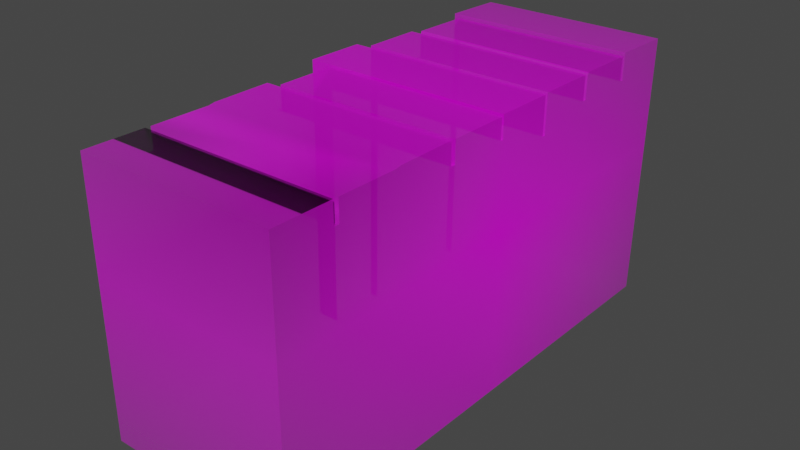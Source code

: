 # Source: Folders1.blend  (saved by Blender 3.6.13; exported with 4.5.12 LTS)
import bpy
from mathutils import Matrix  # noqa: F401  (used for matrix-valued properties, if any)

bpy.ops.wm.read_factory_settings(use_empty=True)
scene = bpy.context.scene
scene.name = 'Scene'

# ---- collections
col_collection = bpy.data.collections.new('Collection'); scene.collection.children.link(col_collection)

# ---- images (referenced by path relative to the original .blend; pixels are not part of the script)
import os
ASSET_DIR = os.environ.get("B2B_ASSET_DIR", "")  # directory of the original .blend (textures are referenced by path, not embedded)
HERE = os.path.dirname(os.path.abspath(__file__))  # packed textures are extracted next to this script under _unpacked/

def load_image(name, relpath, width, height, colorspace="sRGB"):
    """Load a texture the original file referenced (path relative to the .blend, or extracted next to this script)."""
    p = next((c for c in (os.path.join(HERE, relpath), os.path.join(ASSET_DIR, relpath)) if relpath and os.path.exists(c)), "")
    if p:
        img = bpy.data.images.load(p, check_existing=True)
        img.name = name
    else:  # same state as the original file: an image datablock whose file is absent (Cycles renders it pink)
        img = bpy.data.images.new(name, width, height)
        img.source = "FILE"
        img.filepath = "//" + (relpath or name)
    img.colorspace_settings.name = colorspace
    return img
img_folders1_png = load_image('Folders1.png', 'Folders1.png', 1024, 1024, 'sRGB')

# ---- materials (node trees are filled in below, after node groups)
mat_folders1 = bpy.data.materials.new('Folders1')
mat_folders1.use_transparent_shadow = False

# ---- node groups
ng_auto_smooth = bpy.data.node_groups.new('Auto Smooth', 'GeometryNodeTree')
_s = ng_auto_smooth.interface.new_socket(name='Geometry', in_out='OUTPUT', socket_type='NodeSocketGeometry')
_s = ng_auto_smooth.interface.new_socket(name='Geometry', in_out='INPUT', socket_type='NodeSocketGeometry')
_s = ng_auto_smooth.interface.new_socket(name='Angle', in_out='INPUT', socket_type='NodeSocketFloat')
_s.subtype = 'ANGLE'
_s.min_value = 0.0
_s.max_value = 3.142
ng_auto_smooth.is_modifier = True
_N = ng_auto_smooth.nodes; _L = ng_auto_smooth.links
n0 = _N.new('NodeGroupOutput'); n0.name = 'Group Output'; n0.location = (480, -100)
n1 = _N.new('NodeGroupInput'); n1.name = 'Group Input'; n1.location = (-420, -300)
n2 = _N.new('NodeGroupInput'); n2.name = 'Group Input.001'; n2.location = (-60, -100)
n3 = _N.new('GeometryNodeSetShadeSmooth'); n3.name = 'Set Shade Smooth'; n3.location = (120, -100)
n3.domain = 'EDGE'
n4 = _N.new('GeometryNodeSetShadeSmooth'); n4.name = 'Set Shade Smooth.001'; n4.location = (300, -100)
n5 = _N.new('GeometryNodeInputMeshEdgeAngle'); n5.name = 'Edge Angle'; n5.location = (-420, -220)
n6 = _N.new('GeometryNodeInputEdgeSmooth'); n6.name = 'Is Edge Smooth'; n6.location = (-60, -160)
n7 = _N.new('GeometryNodeInputShadeSmooth'); n7.name = 'Is Face Smooth'; n7.location = (-240, -340)
n8 = _N.new('FunctionNodeBooleanMath'); n8.name = 'Boolean Math'; n8.location = (-60, -220)
n9 = _N.new('FunctionNodeCompare'); n9.name = 'Compare'; n9.location = (-240, -180)
n9.operation = 'LESS_EQUAL'
_L.new(n5.outputs[0], n9.inputs[0])
_L.new(n4.outputs[0], n0.inputs[0])
_L.new(n1.outputs[1], n9.inputs[1])
_L.new(n9.outputs[0], n8.inputs[0])
_L.new(n7.outputs[0], n8.inputs[1])
_L.new(n2.outputs[0], n3.inputs[0])
_L.new(n6.outputs[0], n3.inputs[1])
_L.new(n3.outputs[0], n4.inputs[0])
_L.new(n8.outputs[0], n3.inputs[2])
n0.is_active_output = True

# ---- material node trees
mat_folders1.use_nodes = True; mat_folders1.node_tree.nodes.clear()
_N = mat_folders1.node_tree.nodes; _L = mat_folders1.node_tree.links
n0 = _N.new('ShaderNodeOutputMaterial'); n0.name = 'Material Output'; n0.location = (300, 300)
n1 = _N.new('ShaderNodeTexImage'); n1.name = 'Image Texture'; n1.location = (-200, 300)
n1.image = img_folders1_png
n1.extension = 'CLIP'
n2 = _N.new('ShaderNodeBsdfPrincipled'); n2.name = 'Principled BSDF'; n2.location = (0, 300)
n2.distribution = 'GGX'
n2.subsurface_method = 'RANDOM_WALK_SKIN'
n2.inputs[3].default_value = 1.45
n2.inputs[27].default_value = (0.0, 0.0, 0.0, 1.0)
n2.inputs[28].default_value = 1.0
_L.new(n1.outputs[0], n2.inputs[0])
_L.new(n1.outputs[1], n2.inputs[4])
_L.new(n2.outputs[0], n0.inputs[0])
n0.is_active_output = True

# ---- world
world_world = bpy.data.worlds.new('World'); scene.world = world_world
world_world.use_nodes = True; world_world.node_tree.nodes.clear()
_N = world_world.node_tree.nodes; _L = world_world.node_tree.links
n0 = _N.new('ShaderNodeOutputWorld'); n0.name = 'World Output'; n0.location = (300, 300)
n1 = _N.new('ShaderNodeBackground'); n1.name = 'Background'; n1.location = (10, 300)
n1.inputs[0].default_value = (0.05088, 0.05088, 0.05088, 1.0)
_L.new(n1.outputs[0], n0.inputs[0])
n0.is_active_output = True
world_world.color = (0.05088, 0.05088, 0.05088)
world_world.use_sun_shadow = False
world_world.sun_shadow_jitter_overblur = 0.0

# ---- meshes
me_folders1 = bpy.data.meshes.new('Folders1')
me_folders1.from_pydata([(-0.5163, 0.2287, -0.5136), (-0.5186, 0.2904, -0.5136), (-0.5186, 0.3014, -0.5136), (-0.6887, 0.2965, -0.5136), (-0.6887, 0.2965, 0.0), (-0.5186, 0.3014, 0.0), (-0.5186, 0.2904, 0.0), (-0.5163, 0.2287, 0.0), (-0.5071, 0.2295, 0.0), (-0.5095, 0.294, 0.0), (-0.3446, 0.2971, 0.0), (-0.3408, 0.2879, 0.0), (-0.3403, 0.2271, 0.0), (-0.3295, 0.227, 0.0), (-0.3319, 0.294, 0.0), (-0.167, 0.2959, 0.0), (-0.1644, 0.1902, 0.0), (-0.1561, 0.1901, 0.0), (-0.1583, 0.2934, 0.0), (0.006991, 0.2952, 0.0), (0.007035, 0.2345, 0.0), (0.01521, 0.2354, 0.0), (0.01378, 0.2913, 0.0), (0.181, 0.2927, 0.0), (0.1811, 0.2341, 0.0), (0.1946, 0.2339, 0.0), (0.1944, 0.2939, 0.0), (0.3588, 0.2939, 0.0), (0.3764, 0.2908, 0.0), (0.5395, 0.2924, 0.0), (0.5388, 0.2357, 0.0), (0.5537, 0.2355, 0.0), (0.5537, 0.2931, 0.0), (0.7183, 0.2947, 0.0), (0.7193, -0.4359, -2.255e-10), (0.5548, -0.4359, -1.381e-10), (0.5414, -0.4359, -9.555e-11), (0.3802, -0.4359, -8.077e-11), (0.3659, -0.4359, -3.774e-11), (0.2045, -0.4359, -3.01e-11), (0.1871, -0.4359, 1.455e-11), (0.1739, -0.4359, -9.38e-11), (0.03621, -0.4359, -7.582e-12), (0.0271, -0.4359, 1.128e-10), (0.01483, -0.4359, 1.205e-10), (-0.1427, -0.4359, 2.919e-11), (-0.1532, -0.4359, 1.318e-10), (-0.3123, -0.4359, 7.512e-11), (-0.3245, -0.4359, 1.652e-10), (-0.4859, -0.4359, -8.78e-12), (-0.4985, -0.4359, 2.621e-10), (-0.5083, -0.4359, -2.381e-11), (-0.6584, -0.4359, -1.695e-10), (-0.5071, 0.2295, -0.5136), (-0.5095, 0.294, -0.5136), (-0.3446, 0.2971, -0.5136), (-0.3408, 0.2879, -0.5136), (-0.3403, 0.2271, -0.5136), (-0.3295, 0.227, -0.5136), (-0.3319, 0.294, -0.5136), (-0.167, 0.2959, -0.5136), (-0.1644, 0.1902, -0.5136), (-0.1561, 0.1901, -0.5136), (-0.1583, 0.2934, -0.5136), (0.006991, 0.2952, -0.5136), (0.007035, 0.2345, -0.5136), (0.01521, 0.2354, -0.5136), (0.01378, 0.2913, -0.5136), (0.181, 0.2927, -0.5136), (0.1811, 0.2341, -0.5136), (0.1946, 0.2339, -0.5136), (0.1944, 0.2939, -0.5136), (0.3588, 0.2939, -0.5136), (0.3764, 0.2908, -0.5136), (0.5395, 0.2924, -0.5136), (0.5388, 0.2357, -0.5136), (0.5537, 0.2355, -0.5136), (0.5537, 0.2931, -0.5136), (0.7183, 0.2947, -0.5136), (0.7193, -0.4359, -0.5136), (0.5548, -0.4359, -0.5136), (0.5414, -0.4359, -0.5136), (0.3802, -0.4359, -0.5136), (0.3659, -0.4359, -0.5136), (0.2045, -0.4359, -0.5136), (0.1871, -0.4359, -0.5136), (0.1739, -0.4359, -0.5136), (0.03621, -0.4359, -0.5136), (0.0271, -0.4359, -0.5136), (0.01483, -0.4359, -0.5136), (-0.1427, -0.4359, -0.5136), (-0.1532, -0.4359, -0.5136), (-0.3123, -0.4359, -0.5136), (-0.3245, -0.4359, -0.5136), (-0.4859, -0.4359, -0.5136), (-0.4985, -0.4359, -0.5136), (-0.5083, -0.4359, -0.5136), (-0.6584, -0.4359, -0.5136), (-0.6887, 0.2965, 0.02112), (-0.5186, 0.3014, 0.02112), (-0.5186, 0.2904, 0.02112), (-0.5163, 0.2287, 0.02112), (-0.4985, -0.4359, 0.02112), (-0.5083, -0.4359, 0.02112), (-0.6584, -0.4359, 0.02112), (-0.3295, 0.227, 0.02342), (-0.3319, 0.294, 0.02342), (-0.167, 0.2959, 0.02342), (-0.1644, 0.1902, 0.02342), (-0.1532, -0.4359, 0.02342), (-0.3123, -0.4359, 0.02342), (0.1946, 0.2339, 0.03028), (0.1944, 0.2939, 0.03028), (0.3588, 0.2939, 0.03028), (0.3764, 0.2908, 0.03028), (0.5395, 0.2924, 0.03028), (0.5388, 0.2357, 0.03028), (0.5537, 0.2355, 0.03028), (0.5537, 0.2931, 0.03028), (0.7183, 0.2947, 0.03028), (0.7193, -0.4359, 0.03028), (0.5548, -0.4359, 0.03028), (0.5414, -0.4359, 0.03028), (0.3802, -0.4359, 0.03028), (0.3659, -0.4359, 0.03028), (0.2045, -0.4359, 0.03028), (0.5395, 0.2924, -0.4833), (0.5537, 0.2931, -0.4833), (-0.1561, 0.1901, 0.06385), (-0.1583, 0.2934, 0.06385), (0.006991, 0.2952, 0.06385), (0.007035, 0.2345, 0.06385), (0.01483, -0.4359, 0.06385), (-0.1427, -0.4359, 0.06385)], [], [(52, 104, 98, 4), (49, 8, 7, 50), (95, 96, 97, 3, 2, 1, 0), (32, 118, 119, 33), (48, 12, 11, 10, 9, 8, 49), (47, 13, 12, 48), (15, 107, 108, 16), (45, 17, 16, 46), (19, 130, 131, 20), (43, 21, 20, 44), (40, 24, 23, 22, 21, 43, 42, 41), (39, 25, 24, 40), (31, 117, 118, 32), (38, 124, 125, 39), (30, 116, 117, 31), (37, 123, 124, 38), (94, 95, 0, 53), (78, 79, 80, 76, 77), (93, 94, 53, 54, 55, 56, 57), (92, 93, 57, 58), (91, 92, 58, 59, 60, 61), (90, 91, 61, 62), (89, 90, 62, 63, 64, 65), (88, 89, 65, 66), (85, 86, 87, 88, 66, 67, 68, 69), (84, 85, 69, 70), (83, 84, 70, 71, 72), (82, 83, 72, 73), (81, 82, 73, 74, 75), (80, 81, 75, 76), (16, 61, 60, 15), (43, 88, 87, 42), (30, 75, 74, 29), (17, 62, 61, 16), (44, 89, 88, 43), (31, 76, 75, 30), (18, 63, 62, 17), (45, 90, 89, 44), (5, 2, 3, 4), (32, 77, 76, 31), (19, 64, 63, 18), (46, 91, 90, 45), (6, 1, 2, 5), (33, 78, 77, 32), (20, 65, 64, 19), (47, 92, 91, 46), (7, 0, 1, 6), (34, 79, 78, 33), (21, 66, 65, 20), (48, 93, 92, 47), (8, 53, 0, 7), (35, 80, 79, 34), (22, 67, 66, 21), (49, 94, 93, 48), (9, 54, 53, 8), (36, 81, 80, 35), (23, 68, 67, 22), (50, 95, 94, 49), (10, 55, 54, 9), (37, 82, 81, 36), (24, 69, 68, 23), (51, 96, 95, 50), (11, 56, 55, 10), (38, 83, 82, 37), (25, 70, 69, 24), (52, 97, 96, 51), (12, 57, 56, 11), (39, 84, 83, 38), (26, 71, 70, 25), (4, 3, 97, 52), (13, 58, 57, 12), (40, 85, 84, 39), (27, 72, 71, 26), (14, 59, 58, 13), (41, 86, 85, 40), (28, 73, 72, 27), (15, 60, 59, 14), (42, 87, 86, 41), (29, 74, 73, 28), (102, 101, 100, 99, 98, 104, 103), (6, 100, 101, 7), (50, 102, 103, 51), (4, 98, 99, 5), (7, 101, 102, 50), (51, 103, 104, 52), (5, 99, 100, 6), (109, 108, 107, 106, 105, 110), (46, 109, 110, 47), (47, 110, 105, 13), (13, 105, 106, 14), (14, 106, 107, 15), (16, 108, 109, 46), (119, 118, 117, 121, 120), (124, 113, 112, 111, 125), (123, 114, 113, 124), (122, 116, 115, 114, 123), (121, 117, 116, 122), (25, 111, 112, 26), (33, 119, 120, 34), (26, 112, 113, 27), (29, 115, 126, 74), (34, 120, 121, 35), (27, 113, 114, 28), (35, 121, 122, 36), (77, 127, 118, 32), (28, 114, 115, 29), (39, 125, 111, 25), (36, 122, 123, 37), (29, 115, 116, 30), (132, 131, 130, 129, 128, 133), (17, 128, 129, 18), (20, 131, 132, 44), (44, 132, 133, 45), (45, 133, 128, 17), (18, 129, 130, 19)])
me_folders1.polygons.foreach_set('use_smooth', [True] * 115)
_uv = me_folders1.uv_layers.new(name='UVMap')
_uv.uv.foreach_set('vector', [0.06285, 0.06019, 0.06285, 0.06019, 0.04272, 0.7965, 0.04272, 0.7965, 0.1773, 0.06387, 0.1633, 0.7295, 0.1572, 0.7287, 0.169, 0.07007, 0.169, 0.07007, 0.1625, 0.06353, 0.06285, 0.06019, 0.04272, 0.7965, 0.1556, 0.8014, 0.1557, 0.7904, 0.1572, 0.7287, 0.8677, 0.7931, 0.8677, 0.7931, 0.977, 0.7947, 0.977, 0.7947, 0.2845, 0.06785, 0.2741, 0.7271, 0.2737, 0.7879, 0.2712, 0.7971, 0.1617, 0.794, 0.1633, 0.7295, 0.1773, 0.06387, 0.2926, 0.06579, 0.2812, 0.727, 0.2741, 0.7271, 0.2845, 0.06785, 0.3891, 0.7959, 0.3891, 0.7959, 0.3908, 0.6902, 0.3908, 0.6902, 0.4052, 0.06474, 0.3964, 0.6901, 0.3908, 0.6902, 0.3983, 0.06709, 0.5046, 0.7952, 0.5046, 0.7952, 0.5047, 0.7345, 0.5047, 0.7345, 0.518, 0.06665, 0.5101, 0.7354, 0.5047, 0.7345, 0.5098, 0.06683, 0.6242, 0.0644, 0.6202, 0.7341, 0.6202, 0.7927, 0.5091, 0.7913, 0.5101, 0.7354, 0.518, 0.06665, 0.524, 0.0639, 0.6155, 0.06193, 0.6358, 0.06338, 0.6292, 0.7339, 0.6202, 0.7341, 0.6242, 0.0644, 0.8676, 0.7355, 0.8676, 0.7355, 0.8677, 0.7931, 0.8677, 0.7931, 0.743, 0.06321, 0.743, 0.06321, 0.6358, 0.06338, 0.6358, 0.06338, 0.8578, 0.7357, 0.8578, 0.7357, 0.8676, 0.7355, 0.8676, 0.7355, 0.7525, 0.06222, 0.7525, 0.06222, 0.743, 0.06321, 0.743, 0.06321, 0.1773, 0.06387, 0.169, 0.07007, 0.1572, 0.7287, 0.1633, 0.7295, 0.977, 0.7947, 0.9776, 0.05891, 0.8684, 0.06091, 0.8676, 0.7355, 0.8677, 0.7931, 0.2845, 0.06785, 0.1773, 0.06387, 0.1633, 0.7295, 0.1617, 0.794, 0.2712, 0.7971, 0.2737, 0.7879, 0.2741, 0.7271, 0.2926, 0.06579, 0.2845, 0.06785, 0.2741, 0.7271, 0.2812, 0.727, 0.3983, 0.06709, 0.2926, 0.06579, 0.2812, 0.727, 0.2796, 0.794, 0.3891, 0.7959, 0.3908, 0.6902, 0.4052, 0.06474, 0.3983, 0.06709, 0.3908, 0.6902, 0.3964, 0.6901, 0.5098, 0.06683, 0.4052, 0.06474, 0.3964, 0.6901, 0.3949, 0.7934, 0.5046, 0.7952, 0.5047, 0.7345, 0.518, 0.06665, 0.5098, 0.06683, 0.5047, 0.7345, 0.5101, 0.7354, 0.6242, 0.0644, 0.6155, 0.06193, 0.524, 0.0639, 0.518, 0.06665, 0.5101, 0.7354, 0.5091, 0.7913, 0.6202, 0.7927, 0.6202, 0.7341, 0.6358, 0.06338, 0.6242, 0.0644, 0.6202, 0.7341, 0.6292, 0.7339, 0.743, 0.06321, 0.6358, 0.06338, 0.6292, 0.7339, 0.6291, 0.7939, 0.7382, 0.7939, 0.7525, 0.06222, 0.743, 0.06321, 0.7382, 0.7939, 0.7499, 0.7908, 0.8595, 0.06189, 0.7525, 0.06222, 0.7499, 0.7908, 0.8582, 0.7924, 0.8578, 0.7357, 0.8684, 0.06091, 0.8595, 0.06189, 0.8578, 0.7357, 0.8676, 0.7355, 0.3908, 0.6902, 0.3908, 0.6902, 0.3891, 0.7959, 0.3891, 0.7959, 0.518, 0.06665, 0.518, 0.06665, 0.524, 0.0639, 0.524, 0.0639, 0.8578, 0.7357, 0.8578, 0.7357, 0.8582, 0.7924, 0.8582, 0.7924, 0.3964, 0.6901, 0.3964, 0.6901, 0.3908, 0.6902, 0.3908, 0.6902, 0.5098, 0.06683, 0.5098, 0.06683, 0.518, 0.06665, 0.518, 0.06665, 0.8676, 0.7355, 0.8676, 0.7355, 0.8578, 0.7357, 0.8578, 0.7357, 0.3949, 0.7934, 0.3949, 0.7934, 0.3964, 0.6901, 0.3964, 0.6901, 0.4052, 0.06474, 0.4052, 0.06474, 0.5098, 0.06683, 0.5098, 0.06683, 0.1556, 0.8014, 0.1556, 0.8014, 0.04272, 0.7965, 0.04272, 0.7965, 0.8677, 0.7931, 0.8677, 0.7931, 0.8676, 0.7355, 0.8676, 0.7355, 0.5046, 0.7952, 0.5046, 0.7952, 0.3949, 0.7934, 0.3949, 0.7934, 0.3983, 0.06709, 0.3983, 0.06709, 0.4052, 0.06474, 0.4052, 0.06474, 0.1557, 0.7904, 0.1557, 0.7904, 0.1556, 0.8014, 0.1556, 0.8014, 0.977, 0.7947, 0.977, 0.7947, 0.8677, 0.7931, 0.8677, 0.7931, 0.5047, 0.7345, 0.5047, 0.7345, 0.5046, 0.7952, 0.5046, 0.7952, 0.2926, 0.06579, 0.2926, 0.06579, 0.3983, 0.06709, 0.3983, 0.06709, 0.1572, 0.7287, 0.1572, 0.7287, 0.1557, 0.7904, 0.1557, 0.7904, 0.9776, 0.05891, 0.9776, 0.05891, 0.977, 0.7947, 0.977, 0.7947, 0.5101, 0.7354, 0.5101, 0.7354, 0.5047, 0.7345, 0.5047, 0.7345, 0.2845, 0.06785, 0.2845, 0.06785, 0.2926, 0.06579, 0.2926, 0.06579, 0.1633, 0.7295, 0.1633, 0.7295, 0.1572, 0.7287, 0.1572, 0.7287, 0.8684, 0.06091, 0.8684, 0.06091, 0.9776, 0.05891, 0.9776, 0.05891, 0.5091, 0.7913, 0.5091, 0.7913, 0.5101, 0.7354, 0.5101, 0.7354, 0.1773, 0.06387, 0.1773, 0.06387, 0.2845, 0.06785, 0.2845, 0.06785, 0.1617, 0.794, 0.1617, 0.794, 0.1633, 0.7295, 0.1633, 0.7295, 0.8595, 0.06189, 0.8595, 0.06189, 0.8684, 0.06091, 0.8684, 0.06091, 0.6202, 0.7927, 0.6202, 0.7927, 0.5091, 0.7913, 0.5091, 0.7913, 0.169, 0.07007, 0.169, 0.07007, 0.1773, 0.06387, 0.1773, 0.06387, 0.2712, 0.7971, 0.2712, 0.7971, 0.1617, 0.794, 0.1617, 0.794, 0.7525, 0.06222, 0.7525, 0.06222, 0.8595, 0.06189, 0.8595, 0.06189, 0.6202, 0.7341, 0.6202, 0.7341, 0.6202, 0.7927, 0.6202, 0.7927, 0.1625, 0.06353, 0.1625, 0.06353, 0.169, 0.07007, 0.169, 0.07007, 0.2737, 0.7879, 0.2737, 0.7879, 0.2712, 0.7971, 0.2712, 0.7971, 0.743, 0.06321, 0.743, 0.06321, 0.7525, 0.06222, 0.7525, 0.06222, 0.6292, 0.7339, 0.6292, 0.7339, 0.6202, 0.7341, 0.6202, 0.7341, 0.06285, 0.06019, 0.06285, 0.06019, 0.1625, 0.06353, 0.1625, 0.06353, 0.2741, 0.7271, 0.2741, 0.7271, 0.2737, 0.7879, 0.2737, 0.7879, 0.6358, 0.06338, 0.6358, 0.06338, 0.743, 0.06321, 0.743, 0.06321, 0.6291, 0.7939, 0.6291, 0.7939, 0.6292, 0.7339, 0.6292, 0.7339, 0.04272, 0.7965, 0.04272, 0.7965, 0.06285, 0.06019, 0.06285, 0.06019, 0.2812, 0.727, 0.2812, 0.727, 0.2741, 0.7271, 0.2741, 0.7271, 0.6242, 0.0644, 0.6242, 0.0644, 0.6358, 0.06338, 0.6358, 0.06338, 0.7382, 0.7939, 0.7382, 0.7939, 0.6291, 0.7939, 0.6291, 0.7939, 0.2796, 0.794, 0.2796, 0.794, 0.2812, 0.727, 0.2812, 0.727, 0.6155, 0.06193, 0.6155, 0.06193, 0.6242, 0.0644, 0.6242, 0.0644, 0.7499, 0.7908, 0.7499, 0.7908, 0.7382, 0.7939, 0.7382, 0.7939, 0.3891, 0.7959, 0.3891, 0.7959, 0.2796, 0.794, 0.2796, 0.794, 0.524, 0.0639, 0.524, 0.0639, 0.6155, 0.06193, 0.6155, 0.06193, 0.8582, 0.7924, 0.8582, 0.7924, 0.7499, 0.7908, 0.7499, 0.7908, 0.169, 0.07007, 0.1572, 0.7287, 0.1557, 0.7904, 0.1556, 0.8014, 0.04272, 0.7965, 0.06285, 0.06019, 0.1625, 0.06353, 0.1557, 0.7904, 0.1557, 0.7904, 0.1572, 0.7287, 0.1572, 0.7287, 0.169, 0.07007, 0.169, 0.07007, 0.1625, 0.06353, 0.1625, 0.06353, 0.04272, 0.7965, 0.04272, 0.7965, 0.1556, 0.8014, 0.1556, 0.8014, 0.1572, 0.7287, 0.1572, 0.7287, 0.169, 0.07007, 0.169, 0.07007, 0.1625, 0.06353, 0.1625, 0.06353, 0.06285, 0.06019, 0.06285, 0.06019, 0.1556, 0.8014, 0.1556, 0.8014, 0.1557, 0.7904, 0.1557, 0.7904, 0.3983, 0.06709, 0.3908, 0.6902, 0.3891, 0.7959, 0.2796, 0.794, 0.2812, 0.727, 0.2926, 0.06579, 0.3983, 0.06709, 0.3983, 0.06709, 0.2926, 0.06579, 0.2926, 0.06579, 0.2926, 0.06579, 0.2926, 0.06579, 0.2812, 0.727, 0.2812, 0.727, 0.2812, 0.727, 0.2812, 0.727, 0.2796, 0.794, 0.2796, 0.794, 0.2796, 0.794, 0.2796, 0.794, 0.3891, 0.7959, 0.3891, 0.7959, 0.3908, 0.6902, 0.3908, 0.6902, 0.3983, 0.06709, 0.3983, 0.06709, 0.977, 0.7947, 0.8677, 0.7931, 0.8676, 0.7355, 0.8684, 0.06091, 0.9776, 0.05891, 0.743, 0.06321, 0.7382, 0.7939, 0.6291, 0.7939, 0.6292, 0.7339, 0.6358, 0.06338, 0.7525, 0.06222, 0.7499, 0.7908, 0.7382, 0.7939, 0.743, 0.06321, 0.8595, 0.06189, 0.8578, 0.7357, 0.8582, 0.7924, 0.7499, 0.7908, 0.7525, 0.06222, 0.8684, 0.06091, 0.8676, 0.7355, 0.8578, 0.7357, 0.8595, 0.06189, 0.6292, 0.7339, 0.6292, 0.7339, 0.6291, 0.7939, 0.6291, 0.7939, 0.977, 0.7947, 0.977, 0.7947, 0.9776, 0.05891, 0.9776, 0.05891, 0.6291, 0.7939, 0.6291, 0.7939, 0.7382, 0.7939, 0.7382, 0.7939, 0.8582, 0.7924, 0.8582, 0.7924, 0.8582, 0.7924, 0.8582, 0.7924, 0.9776, 0.05891, 0.9776, 0.05891, 0.8684, 0.06091, 0.8684, 0.06091, 0.7382, 0.7939, 0.7382, 0.7939, 0.7499, 0.7908, 0.7499, 0.7908, 0.8684, 0.06091, 0.8684, 0.06091, 0.8595, 0.06189, 0.8595, 0.06189, 0.8677, 0.7931, 0.8677, 0.7931, 0.8677, 0.7931, 0.8677, 0.7931, 0.7499, 0.7908, 0.7499, 0.7908, 0.8582, 0.7924, 0.8582, 0.7924, 0.6358, 0.06338, 0.6358, 0.06338, 0.6292, 0.7339, 0.6292, 0.7339, 0.8595, 0.06189, 0.8595, 0.06189, 0.7525, 0.06222, 0.7525, 0.06222, 0.8582, 0.7924, 0.8582, 0.7924, 0.8578, 0.7357, 0.8578, 0.7357, 0.5098, 0.06683, 0.5047, 0.7345, 0.5046, 0.7952, 0.3949, 0.7934, 0.3964, 0.6901, 0.4052, 0.06474, 0.3964, 0.6901, 0.3964, 0.6901, 0.3949, 0.7934, 0.3949, 0.7934, 0.5047, 0.7345, 0.5047, 0.7345, 0.5098, 0.06683, 0.5098, 0.06683, 0.5098, 0.06683, 0.5098, 0.06683, 0.4052, 0.06474, 0.4052, 0.06474, 0.4052, 0.06474, 0.4052, 0.06474, 0.3964, 0.6901, 0.3964, 0.6901, 0.3949, 0.7934, 0.3949, 0.7934, 0.5046, 0.7952, 0.5046, 0.7952])
me_folders1.materials.append(mat_folders1)
me_folders1.update()

# ---- objects
ob_folders1 = bpy.data.objects.new('Folders1', me_folders1)

# ---- transforms, parenting, visibility, modifiers, constraints
ob_folders1.location = (0.0, 0.0, 0.5174)
ob_folders1.rotation_euler = (1.571, 0.0, -1.571)
ob_folders1.scale = (0.6, 0.6, 0.6)
_m = ob_folders1.modifiers.new('Auto Smooth', 'NODES')
_m.node_group = ng_auto_smooth
_gi = [s.identifier for s in ng_auto_smooth.interface.items_tree if s.item_type == 'SOCKET' and s.in_out == 'INPUT']
_m[_gi[1]] = 0.5236  # Angle

# ---- collection membership
col_collection.objects.link(ob_folders1)

# ---- scene / render settings (as saved in the file)
scene.frame_start = 1; scene.frame_end = 250; scene.frame_set(1)
scene.render.engine = 'BLENDER_EEVEE_NEXT'
scene.cycles.sampling_pattern = 'TABULATED_SOBOL'
scene.view_settings.view_transform = 'Filmic'
bpy.context.view_layer.update()

# ---- added for rendering (the .blend has no active camera and no usable light): camera, sun
cam_auto = bpy.data.cameras.new('AutoCamera')
cam_auto.lens = 50.0
cam_auto.sensor_width = 36.0
cam_auto.clip_end = 1000.0
ob_auto_camera = bpy.data.objects.new('AutoCamera', cam_auto)
scene.collection.objects.link(ob_auto_camera)
ob_auto_camera.location = (1.07368, -1.13569, 1.22803)
ob_auto_camera.rotation_euler = (1.09748, -7.21219e-08, 0.694738)
scene.camera = ob_auto_camera
light_auto_sun = bpy.data.lights.new('AutoSun', 'SUN')
light_auto_sun.energy = 3.0
light_auto_sun.angle = 0.0523599
ob_auto_sun = bpy.data.objects.new('AutoSun', light_auto_sun)
scene.collection.objects.link(ob_auto_sun)
ob_auto_sun.rotation_euler = (0.872665, 0.174533, 0.523599)
bpy.context.view_layer.update()

